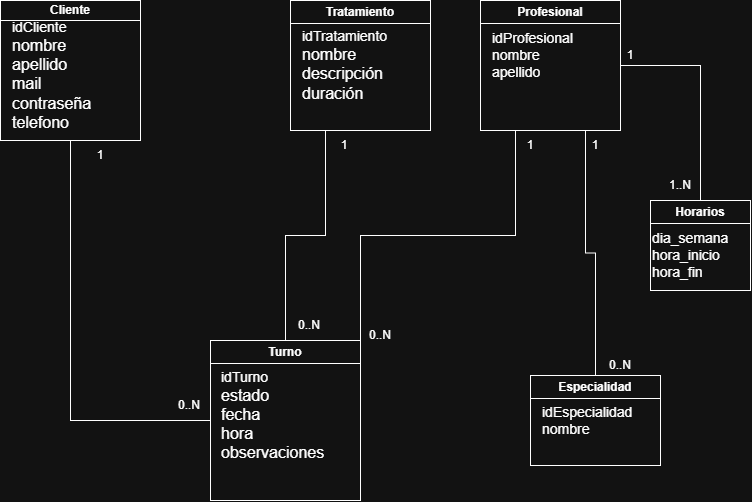

The diagram above was exported from draw.io. Its source (the exported page's mxGraphModel, read from the mxfile embedded in the PNG):
<mxGraphModel dx="1414" dy="746" grid="1" gridSize="10" guides="1" tooltips="1" connect="1" arrows="1" fold="1" page="1" pageScale="1" pageWidth="827" pageHeight="1169" math="0" shadow="0">
  <root>
    <mxCell id="0" />
    <mxCell id="1" parent="0" />
    <mxCell id="_sRnnyz78wloRwAeaNLx-1" parent="1" style="swimlane;whiteSpace=wrap;html=1;startSize=20;" value="Cliente" vertex="1">
      <mxGeometry height="140" width="140" x="40" y="40" as="geometry" />
    </mxCell>
    <mxCell id="_sRnnyz78wloRwAeaNLx-2" parent="_sRnnyz78wloRwAeaNLx-1" style="text;html=1;whiteSpace=wrap;strokeColor=none;fillColor=none;align=left;verticalAlign=middle;rounded=0;" value="&lt;font style=&quot;font-size: 14px;&quot;&gt;idCliente&lt;/font&gt;&lt;div&gt;&lt;font size=&quot;3&quot;&gt;nombre&lt;/font&gt;&lt;/div&gt;&lt;div&gt;&lt;font size=&quot;3&quot;&gt;apellido&lt;/font&gt;&lt;/div&gt;&lt;div&gt;&lt;font size=&quot;3&quot;&gt;mail&lt;/font&gt;&lt;/div&gt;&lt;div&gt;&lt;font size=&quot;3&quot;&gt;contraseña&lt;/font&gt;&lt;/div&gt;&lt;div&gt;&lt;font size=&quot;3&quot;&gt;telefono&lt;/font&gt;&lt;/div&gt;" vertex="1">
      <mxGeometry height="30" width="60" x="10" y="60" as="geometry" />
    </mxCell>
    <mxCell id="_sRnnyz78wloRwAeaNLx-3" parent="1" style="swimlane;whiteSpace=wrap;html=1;" value="Tratamiento" vertex="1">
      <mxGeometry height="130" width="140" x="330" y="40" as="geometry" />
    </mxCell>
    <mxCell id="_sRnnyz78wloRwAeaNLx-4" parent="_sRnnyz78wloRwAeaNLx-3" style="text;html=1;whiteSpace=wrap;strokeColor=none;fillColor=none;align=left;verticalAlign=middle;rounded=0;" value="&lt;font style=&quot;font-size: 14px;&quot;&gt;idTratamiento&lt;/font&gt;&lt;div&gt;&lt;font size=&quot;3&quot;&gt;nombre&lt;/font&gt;&lt;/div&gt;&lt;div&gt;&lt;font size=&quot;3&quot;&gt;descripción&lt;/font&gt;&lt;/div&gt;&lt;div&gt;&lt;font size=&quot;3&quot;&gt;duración&lt;/font&gt;&lt;/div&gt;" vertex="1">
      <mxGeometry height="30" width="60" x="10" y="50" as="geometry" />
    </mxCell>
    <mxCell id="_sRnnyz78wloRwAeaNLx-17" edge="1" parent="1" source="_sRnnyz78wloRwAeaNLx-13" style="edgeStyle=orthogonalEdgeStyle;rounded=0;orthogonalLoop=1;jettySize=auto;html=1;exitX=0;exitY=0.5;exitDx=0;exitDy=0;entryX=0.5;entryY=1;entryDx=0;entryDy=0;endArrow=none;endFill=0;" target="_sRnnyz78wloRwAeaNLx-1">
      <mxGeometry relative="1" as="geometry" />
    </mxCell>
    <mxCell id="_sRnnyz78wloRwAeaNLx-20" edge="1" parent="1" source="_sRnnyz78wloRwAeaNLx-13" style="edgeStyle=orthogonalEdgeStyle;rounded=0;orthogonalLoop=1;jettySize=auto;html=1;exitX=0.5;exitY=0;exitDx=0;exitDy=0;entryX=0.25;entryY=1;entryDx=0;entryDy=0;endArrow=none;endFill=0;" target="_sRnnyz78wloRwAeaNLx-3">
      <mxGeometry relative="1" as="geometry" />
    </mxCell>
    <mxCell id="_sRnnyz78wloRwAeaNLx-25" edge="1" parent="1" source="_sRnnyz78wloRwAeaNLx-13" style="edgeStyle=orthogonalEdgeStyle;rounded=0;orthogonalLoop=1;jettySize=auto;html=1;exitX=1;exitY=0;exitDx=0;exitDy=0;entryX=0.25;entryY=1;entryDx=0;entryDy=0;endArrow=none;endFill=0;" target="_sRnnyz78wloRwAeaNLx-23">
      <mxGeometry relative="1" x="0.0027" as="geometry" />
    </mxCell>
    <mxCell id="_sRnnyz78wloRwAeaNLx-13" parent="1" style="swimlane;whiteSpace=wrap;html=1;" value="Turno" vertex="1">
      <mxGeometry height="160" width="150" x="250" y="380" as="geometry" />
    </mxCell>
    <mxCell id="_sRnnyz78wloRwAeaNLx-14" parent="_sRnnyz78wloRwAeaNLx-13" style="text;html=1;whiteSpace=wrap;strokeColor=none;fillColor=none;align=left;verticalAlign=middle;rounded=0;" value="&lt;font style=&quot;font-size: 14px;&quot;&gt;idTurno&lt;/font&gt;&lt;div&gt;&lt;font size=&quot;3&quot;&gt;estado&lt;/font&gt;&lt;/div&gt;&lt;div&gt;&lt;font size=&quot;3&quot;&gt;fecha&lt;/font&gt;&lt;/div&gt;&lt;div&gt;&lt;font size=&quot;3&quot;&gt;hora&lt;/font&gt;&lt;/div&gt;&lt;div&gt;&lt;font size=&quot;3&quot;&gt;observaciones&lt;/font&gt;&lt;/div&gt;" vertex="1">
      <mxGeometry height="30" width="60" x="9" y="60" as="geometry" />
    </mxCell>
    <mxCell id="_sRnnyz78wloRwAeaNLx-18" parent="1" style="text;html=1;whiteSpace=wrap;strokeColor=none;fillColor=none;align=center;verticalAlign=middle;rounded=0;" value="0..N" vertex="1">
      <mxGeometry height="30" width="60" x="199" y="430" as="geometry" />
    </mxCell>
    <mxCell id="_sRnnyz78wloRwAeaNLx-19" parent="1" style="text;html=1;whiteSpace=wrap;strokeColor=none;fillColor=none;align=center;verticalAlign=middle;rounded=0;" value="1" vertex="1">
      <mxGeometry height="30" width="60" x="110" y="180" as="geometry" />
    </mxCell>
    <mxCell id="_sRnnyz78wloRwAeaNLx-21" parent="1" style="text;html=1;whiteSpace=wrap;strokeColor=none;fillColor=none;align=center;verticalAlign=middle;rounded=0;" value="0..N" vertex="1">
      <mxGeometry height="30" width="60" x="319" y="350" as="geometry" />
    </mxCell>
    <mxCell id="_sRnnyz78wloRwAeaNLx-22" parent="1" style="text;html=1;whiteSpace=wrap;strokeColor=none;fillColor=none;align=center;verticalAlign=middle;rounded=0;" value="1" vertex="1">
      <mxGeometry height="30" width="60" x="354" y="170" as="geometry" />
    </mxCell>
    <mxCell id="_sRnnyz78wloRwAeaNLx-23" parent="1" style="swimlane;whiteSpace=wrap;html=1;" value="Profesional" vertex="1">
      <mxGeometry height="130" width="140" x="520" y="40" as="geometry" />
    </mxCell>
    <mxCell id="_sRnnyz78wloRwAeaNLx-24" parent="_sRnnyz78wloRwAeaNLx-23" style="text;html=1;whiteSpace=wrap;strokeColor=none;fillColor=none;align=left;verticalAlign=middle;rounded=0;" value="&lt;span style=&quot;font-size: 14px;&quot;&gt;idProfesional&lt;/span&gt;&lt;div&gt;&lt;span style=&quot;font-size: 14px;&quot;&gt;nombre&lt;/span&gt;&lt;/div&gt;&lt;div&gt;&lt;span style=&quot;font-size: 14px;&quot;&gt;apellido&lt;/span&gt;&lt;/div&gt;" vertex="1">
      <mxGeometry height="30" width="60" x="10" y="40" as="geometry" />
    </mxCell>
    <mxCell id="_sRnnyz78wloRwAeaNLx-26" parent="1" style="text;html=1;whiteSpace=wrap;strokeColor=none;fillColor=none;align=center;verticalAlign=middle;rounded=0;" value="0..N" vertex="1">
      <mxGeometry height="30" width="60" x="390" y="360" as="geometry" />
    </mxCell>
    <mxCell id="_sRnnyz78wloRwAeaNLx-27" parent="1" style="text;html=1;whiteSpace=wrap;strokeColor=none;fillColor=none;align=center;verticalAlign=middle;rounded=0;" value="1" vertex="1">
      <mxGeometry height="30" width="60" x="540" y="170" as="geometry" />
    </mxCell>
    <mxCell id="_sRnnyz78wloRwAeaNLx-31" edge="1" parent="1" source="_sRnnyz78wloRwAeaNLx-29" style="edgeStyle=orthogonalEdgeStyle;rounded=0;orthogonalLoop=1;jettySize=auto;html=1;exitX=0.5;exitY=0;exitDx=0;exitDy=0;entryX=1;entryY=0.5;entryDx=0;entryDy=0;endArrow=none;endFill=0;" target="_sRnnyz78wloRwAeaNLx-23">
      <mxGeometry relative="1" x="0.0047" as="geometry" />
    </mxCell>
    <mxCell id="_sRnnyz78wloRwAeaNLx-29" parent="1" style="swimlane;whiteSpace=wrap;html=1;" value="Horarios" vertex="1">
      <mxGeometry height="90" width="100" x="690" y="240" as="geometry" />
    </mxCell>
    <mxCell id="_sRnnyz78wloRwAeaNLx-30" parent="_sRnnyz78wloRwAeaNLx-29" style="text;html=1;whiteSpace=wrap;strokeColor=none;fillColor=none;align=left;verticalAlign=middle;rounded=0;" value="&lt;span style=&quot;font-size: 14px;&quot;&gt;dia_semana&lt;/span&gt;&lt;div&gt;&lt;span style=&quot;font-size: 14px;&quot;&gt;hora_inicio&lt;/span&gt;&lt;/div&gt;&lt;div&gt;&lt;span style=&quot;font-size: 14px;&quot;&gt;hora_fin&lt;/span&gt;&lt;/div&gt;" vertex="1">
      <mxGeometry height="30" width="60" y="40" as="geometry" />
    </mxCell>
    <mxCell id="_sRnnyz78wloRwAeaNLx-32" parent="1" style="text;html=1;whiteSpace=wrap;strokeColor=none;fillColor=none;align=center;verticalAlign=middle;rounded=0;" value="1" vertex="1">
      <mxGeometry height="30" width="60" x="640" y="80" as="geometry" />
    </mxCell>
    <mxCell id="_sRnnyz78wloRwAeaNLx-33" parent="1" style="text;html=1;whiteSpace=wrap;strokeColor=none;fillColor=none;align=center;verticalAlign=middle;rounded=0;" value="1..N" vertex="1">
      <mxGeometry height="30" width="60" x="690" y="210" as="geometry" />
    </mxCell>
    <mxCell id="_sRnnyz78wloRwAeaNLx-37" edge="1" parent="1" source="_sRnnyz78wloRwAeaNLx-34" style="edgeStyle=orthogonalEdgeStyle;rounded=0;orthogonalLoop=1;jettySize=auto;html=1;exitX=0.5;exitY=0;exitDx=0;exitDy=0;entryX=0.75;entryY=1;entryDx=0;entryDy=0;endArrow=none;endFill=0;" target="_sRnnyz78wloRwAeaNLx-23">
      <mxGeometry relative="1" x="0.0039" as="geometry" />
    </mxCell>
    <mxCell id="_sRnnyz78wloRwAeaNLx-34" parent="1" style="swimlane;whiteSpace=wrap;html=1;" value="Especialidad" vertex="1">
      <mxGeometry height="90" width="130" x="570" y="415" as="geometry" />
    </mxCell>
    <mxCell id="_sRnnyz78wloRwAeaNLx-35" parent="_sRnnyz78wloRwAeaNLx-34" style="text;html=1;whiteSpace=wrap;strokeColor=none;fillColor=none;align=left;verticalAlign=middle;rounded=0;" value="&lt;span style=&quot;font-size: 14px;&quot;&gt;idEspecialidad&lt;/span&gt;&lt;div&gt;&lt;span style=&quot;font-size: 14px;&quot;&gt;nombre&lt;/span&gt;&lt;/div&gt;" vertex="1">
      <mxGeometry height="30" width="60" x="10" y="30" as="geometry" />
    </mxCell>
    <mxCell id="_sRnnyz78wloRwAeaNLx-38" parent="1" style="text;html=1;whiteSpace=wrap;strokeColor=none;fillColor=none;align=center;verticalAlign=middle;rounded=0;" value="0..N" vertex="1">
      <mxGeometry height="30" width="60" x="630" y="390" as="geometry" />
    </mxCell>
    <mxCell id="_sRnnyz78wloRwAeaNLx-39" parent="1" style="text;html=1;whiteSpace=wrap;strokeColor=none;fillColor=none;align=center;verticalAlign=middle;rounded=0;" value="1" vertex="1">
      <mxGeometry height="30" width="60" x="605" y="170" as="geometry" />
    </mxCell>
  </root>
</mxGraphModel>